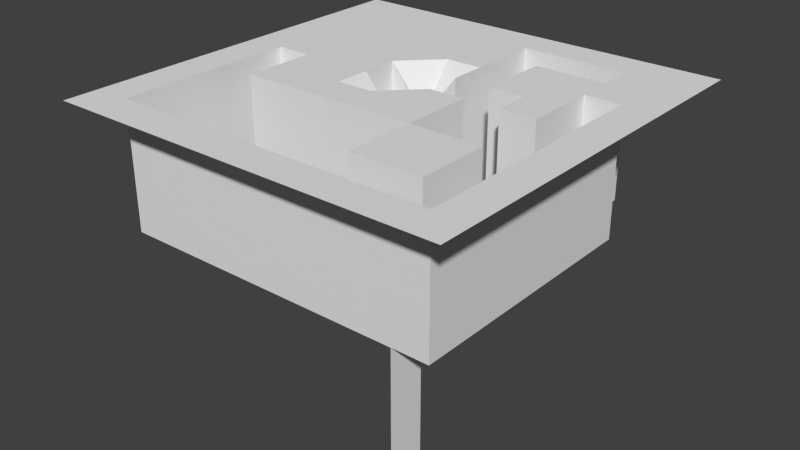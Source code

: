 # Source: lessthanGreatMap.blend  (saved by Blender 2.72.0; exported with 4.5.12 LTS)
import bpy
from mathutils import Matrix  # noqa: F401  (used for matrix-valued properties, if any)

bpy.ops.wm.read_factory_settings(use_empty=True)
scene = bpy.context.scene
scene.name = 'Scene'

# ---- collections
col_collection_1 = bpy.data.collections.new('Collection 1'); scene.collection.children.link(col_collection_1)

# ---- world
world_world = bpy.data.worlds.new('World'); scene.world = world_world
world_world.color = (0.05088, 0.05088, 0.05088)
world_world.use_sun_shadow = False
world_world.sun_shadow_jitter_overblur = 0.0
world_world.cycles.sampling_method = 'MANUAL'
world_world.cycles.sample_map_resolution = 256

# ---- meshes
me_plane = bpy.data.meshes.new('Plane')
me_plane.from_pydata([(-1.0, -1.0, 0.0), (1.0, -1.0, 0.0), (-1.0, 1.0, 0.0), (1.0, 1.0, 0.0), (-1.0, 0.8182, 0.0), (-1.0, 0.6364, 0.0), (-1.0, 0.4545, 0.0), (-1.0, 0.2727, 0.0), (-1.0, 0.09091, 0.0), (-1.0, -0.09091, 0.0), (-1.0, -0.2727, 0.0), (-1.0, -0.4545, 0.0), (-1.0, -0.6364, 0.0), (-1.0, -0.8182, 0.0), (-0.8182, -1.0, 0.0), (-0.6364, -1.0, 0.0), (-0.4545, -1.0, 0.0), (-0.2727, -1.0, 0.0), (-0.09091, -1.0, 0.0), (0.09091, -1.0, 0.0), (0.2727, -1.0, 0.0), (0.4545, -1.0, 0.0), (0.6364, -1.0, 0.0), (0.8182, -1.0, 0.0), (1.0, -0.8182, 0.0), (1.0, -0.6364, 0.0), (1.0, -0.4545, 0.0), (1.0, -0.2727, 0.0), (1.0, -0.09091, 0.0), (1.0, 0.09091, 0.0), (1.0, 0.2727, 0.0), (1.0, 0.4545, 0.0), (1.0, 0.6364, 0.0), (1.0, 0.8182, 0.0), (0.8182, 1.0, 0.0), (0.6364, 1.0, 0.0), (0.4545, 1.0, 0.0), (0.2727, 1.0, 0.0), (0.09091, 1.0, 0.0), (-0.09091, 1.0, 0.0), (-0.2727, 1.0, 0.0), (-0.4545, 1.0, 0.0), (-0.6364, 1.0, 0.0), (-0.8182, 1.0, 0.0), (-0.8182, -0.8182, 0.0), (-0.8182, -0.6364, 0.0), (-0.8182, -0.4545, 0.0), (-0.8182, -0.2727, 0.0), (-0.8182, -0.09091, 0.0), (-0.8182, 0.09091, 0.0), (-0.8182, 0.2727, 0.0), (-0.8182, 0.4545, 0.0), (-0.8182, 0.6364, 0.0), (-0.8182, 0.8182, 0.0), (-0.6364, -0.8182, 0.0), (-0.6364, -0.2727, 0.0), (-0.6364, -0.09091, 0.0), (-0.6364, 0.09091, 0.0), (-0.6364, 0.2727, 0.0), (-0.6364, 0.4545, 0.0), (-0.6364, 0.6364, 0.0), (-0.6364, 0.8182, 0.0), (-0.4545, -0.8182, 0.0), (-0.4545, -0.2727, 0.0), (-0.4545, -0.09091, 0.0), (-0.4545, 0.09091, 0.0), (-0.4545, 0.2727, 0.0), (-0.4545, 0.4545, 0.0), (-0.4545, 0.6364, 0.0), (-0.4545, 0.8182, 0.0), (-0.2727, -0.8182, 0.0), (-0.2727, -0.2727, 0.0), (-0.2727, -0.09091, 0.0), (-0.2727, 0.09091, 0.0), (-0.2727, 0.2727, 0.0), (-0.2727, 0.4545, 0.0), (-0.2727, 0.6364, 0.0), (-0.2727, 0.8182, 0.0), (-0.09091, -0.8182, 0.0), (-0.09091, -0.2727, 0.0), (-0.09091, -0.09091, 0.0), (-0.09091, 0.09091, -0.2247), (-0.09091, 0.2727, -0.2247), (-0.09091, 0.4545, 0.0), (-0.09091, 0.6364, 0.0), (-0.09091, 0.8182, 0.0), (0.09091, -0.8182, 0.0), (0.09091, -0.2727, 0.0), (0.09091, -0.09091, 0.0), (0.09091, 0.09091, 0.0), (0.09091, 0.2727, 0.0), (0.09091, 0.4545, 0.0), (0.09091, 0.6364, 0.0), (0.09091, 0.8182, 0.0), (0.2727, -0.8182, 0.0), (0.2727, -0.6364, 0.0), (0.2727, -0.4545, 0.0), (0.2727, -0.2727, 0.0), (0.2727, -0.09091, 0.0), (0.2727, 0.09091, 0.0), (0.2727, 0.2727, 0.0), (0.2727, 0.4545, 0.0), (0.2727, 0.6364, 0.0), (0.2727, 0.8182, 0.0), (0.4545, -0.8182, 0.0), (0.4545, -0.6364, 0.0), (0.4545, -0.4545, 0.0), (0.4545, -0.2727, 0.0), (0.4545, 0.09091, 0.0), (0.4545, 0.2727, 0.0), (0.4545, 0.4545, 0.0), (0.4545, 0.6364, 0.0), (0.4545, 0.8182, 0.0), (0.6364, -0.8182, 0.0), (0.6364, -0.6364, 0.0), (0.6364, -0.4545, 0.0), (0.6364, -0.2727, 0.0), (0.6364, 0.09091, 0.0), (0.6364, 0.2727, 0.0), (0.6364, 0.4545, 0.0), (0.6364, 0.6364, 0.0), (0.6364, 0.8182, 0.0), (0.8182, -0.8182, 0.0), (0.8182, -0.6364, 0.0), (0.8182, -0.4545, 0.0), (0.8182, -0.2727, 0.0), (0.8182, -0.09091, 0.0), (0.8182, 0.09091, 0.0), (0.8182, 0.2727, 0.0), (0.8182, 0.4545, 0.0), (0.8182, 0.6364, 0.0), (0.8182, 0.8182, 0.0), (-0.09091, 0.09091, -0.5051), (-0.09091, 0.2727, -0.5051), (0.09091, 0.09091, -0.5051), (0.09091, 0.2727, -0.5051), (0.09091, 0.4545, -0.6314), (0.09091, 0.6364, -0.6314), (0.09091, 0.8182, -0.6314), (0.2727, -0.2727, -0.6314), (0.2727, -0.09091, -0.6314), (0.2727, 0.09091, -0.6314), (0.2727, 0.2727, -0.6314), (0.2727, 0.4545, -0.6314), (0.2727, 0.6364, -0.6314), (0.2727, 0.8182, -0.6314), (0.4545, -0.2727, -0.6314), (0.4545, -0.09091, -0.6314), (0.4545, 0.09091, -0.6314), (0.4545, 0.2727, -0.6314), (0.4545, 0.6364, -0.6314), (0.4545, 0.8182, -0.6314), (0.6364, -0.8182, -0.6308), (0.6364, -0.6364, -0.6308), (0.6364, -0.4545, -0.6314), (0.6364, -0.2727, -0.6314), (0.6364, -0.09091, -0.6314), (0.6364, 0.09091, -0.6314), (0.6364, 0.2727, -0.6314), (0.6364, 0.4545, -0.6314), (0.6364, 0.6364, -0.6314), (0.6364, 0.8182, -0.6314), (0.8182, -0.8182, -0.6314), (0.8182, -0.6364, -0.6314), (0.8182, -0.4545, -0.6314), (0.8182, -0.2727, -0.6314), (0.8182, -0.09091, -0.6314), (0.8182, 0.09091, -0.6314), (0.8182, 0.2727, -0.6314), (0.8182, 0.4545, -0.6314), (-0.2727, 0.09091, -0.2193), (-0.2727, 0.2727, -0.2193), (-0.09091, 0.09091, -0.2193), (-0.09091, 0.2727, -0.2193), (-0.09091, 0.09091, -0.51), (-0.09091, 0.2727, -0.51), (-0.09091, 0.09091, -1.015), (-0.09091, 0.2727, -1.015), (-0.09091, 0.09091, -1.015), (-0.09091, 0.2727, -1.015), (-0.09091, 0.09091, -1.3), (-0.09091, 0.2727, -1.3), (-0.8182, -0.8182, -0.6314), (-0.8182, -0.6364, -0.6314), (-0.8182, -0.4545, -0.6314), (-0.8182, -0.2727, -0.6314), (-0.8182, -0.09091, -0.6314), (-0.8182, 0.09091, -0.6314), (-0.6364, -0.8182, -0.6314), (-0.6364, -0.6364, -0.6314), (-0.6364, -0.4545, -0.6314), (-0.6364, -0.2727, -0.6314), (-0.6364, -0.09091, -0.6314), (-0.6364, 0.09091, -0.6314), (-0.4545, -0.8182, -0.6314), (-0.4545, -0.6364, -0.6314), (-0.4545, -0.4545, -0.6314), (-0.4545, -0.2727, -0.6314), (-0.2727, -0.8182, -0.6314), (-0.2727, -0.6364, -0.6314), (-0.2727, -0.4545, -0.6314), (-0.2727, -0.2727, -0.6314), (-0.09091, -0.8182, -0.6314), (-0.09091, -0.6364, -0.6314), (-0.09091, -0.4545, -0.6314), (-0.09091, -0.2727, -0.6314), (0.09091, -0.8182, -0.6314), (0.09091, -0.6364, -0.6314), (0.09091, -0.4545, -0.6314), (0.09091, -0.2727, -0.6314), (0.2727, -0.8182, -0.6314), (0.2727, -0.6364, -0.6314), (0.2727, -0.4545, -0.6314), (0.2727, -0.2727, -0.6314), (0.4545, -0.8182, -0.6314), (0.4545, -0.6364, -0.6314), (0.6364, -0.8182, -0.6314), (0.6364, -0.6364, -0.6314), (0.6364, -0.8182, -1.262), (0.6364, -0.6364, -1.262)], [], [(131, 33, 3, 34), (4, 53, 43, 2), (53, 61, 42, 43), (61, 69, 41, 42), (69, 77, 40, 41), (77, 85, 39, 40), (85, 93, 38, 39), (93, 103, 37, 38), (103, 112, 36, 37), (112, 121, 35, 36), (121, 131, 34, 35), (0, 14, 44, 13), (13, 44, 45, 12), (12, 45, 46, 11), (11, 46, 47, 10), (10, 47, 48, 9), (9, 48, 49, 8), (8, 49, 50, 7), (7, 50, 51, 6), (6, 51, 52, 5), (5, 52, 53, 4), (14, 15, 54, 44), (86, 94, 210, 206), (105, 95, 211, 215), (70, 78, 202, 198), (113, 152, 218, 216), (153, 114, 217, 219), (49, 57, 58, 50), (50, 58, 59, 51), (51, 59, 60, 52), (52, 60, 61, 53), (15, 16, 62, 54), (54, 62, 194, 188), (87, 79, 205, 209), (71, 63, 197, 201), (55, 63, 64, 56), (56, 64, 65, 57), (57, 65, 66, 58), (58, 66, 67, 59), (59, 67, 68, 60), (60, 68, 69, 61), (16, 17, 70, 62), (45, 44, 182, 183), (57, 49, 187, 193), (96, 97, 213, 212), (63, 71, 72, 64), (64, 72, 73, 65), (65, 73, 74, 66), (66, 74, 75, 67), (67, 75, 76, 68), (68, 76, 77, 69), (17, 18, 78, 70), (47, 46, 184, 185), (94, 104, 214, 210), (114, 105, 215, 217), (71, 79, 80, 72), (72, 80, 81, 73), (82, 74, 171, 173), (74, 82, 83, 75), (75, 83, 84, 76), (76, 84, 85, 77), (18, 19, 86, 78), (152, 153, 219, 218), (56, 57, 193, 192), (49, 48, 186, 187), (79, 87, 88, 80), (80, 88, 89, 81), (99, 98, 140, 141), (82, 90, 91, 83), (83, 91, 92, 84), (84, 92, 93, 85), (19, 20, 94, 86), (78, 86, 206, 202), (62, 70, 198, 194), (97, 87, 209, 213), (87, 97, 98, 88), (88, 98, 99, 89), (127, 128, 168, 167), (93, 92, 137, 138), (116, 115, 154, 155), (101, 102, 144, 143), (20, 21, 104, 94), (44, 54, 188, 182), (95, 105, 106, 96), (96, 106, 107, 97), (81, 132, 176, 174), (123, 124, 164, 163), (118, 117, 157, 158), (100, 109, 110, 101), (101, 110, 111, 102), (126, 127, 167, 166), (21, 22, 113, 104), (79, 71, 201, 205), (105, 114, 115, 106), (106, 115, 116, 107), (98, 97, 139, 140), (129, 119, 159, 169), (108, 117, 118, 109), (109, 118, 119, 110), (110, 119, 120, 111), (90, 82, 133, 135), (22, 23, 122, 113), (120, 121, 161, 160), (92, 91, 136, 137), (97, 107, 146, 139), (113, 122, 162, 152), (100, 101, 143, 142), (107, 116, 155, 146), (115, 114, 153, 154), (119, 129, 130, 120), (120, 130, 131, 121), (23, 1, 24, 122), (122, 24, 25, 123), (123, 25, 26, 124), (124, 26, 27, 125), (125, 27, 28, 126), (126, 28, 29, 127), (127, 29, 30, 128), (128, 30, 31, 129), (129, 31, 32, 130), (130, 32, 33, 131), (132, 134, 135, 133), (134, 141, 142, 135), (135, 142, 143, 136), (136, 143, 144, 137), (137, 144, 145, 138), (139, 146, 147, 140), (140, 147, 148, 141), (141, 148, 149, 142), (144, 150, 151, 145), (146, 155, 156, 147), (147, 156, 157, 148), (150, 160, 161, 151), (152, 162, 163, 153), (153, 163, 164, 154), (154, 164, 165, 155), (155, 165, 166, 156), (156, 166, 167, 157), (157, 167, 168, 158), (158, 168, 169, 159), (111, 120, 160, 150), (119, 118, 158, 159), (124, 125, 165, 164), (102, 111, 150, 144), (117, 108, 148, 157), (63, 55, 191, 197), (128, 129, 169, 168), (89, 99, 141, 134), (81, 89, 134, 132), (91, 90, 135, 136), (121, 112, 151, 161), (125, 126, 166, 165), (112, 103, 145, 151), (103, 93, 138, 145), (108, 109, 149, 148), (122, 123, 163, 162), (109, 100, 142, 149), (170, 172, 173, 171), (73, 81, 172, 170), (81, 82, 173, 172), (74, 73, 170, 171), (175, 174, 176, 177), (132, 133, 177, 176), (133, 82, 175, 177), (175, 82, 179, 181), (179, 178, 180, 181), (81, 174, 180, 178), (174, 175, 181, 180), (82, 81, 178, 179), (182, 188, 189, 183), (183, 189, 190, 184), (184, 190, 191, 185), (185, 191, 192, 186), (186, 192, 193, 187), (188, 194, 195, 189), (189, 195, 196, 190), (190, 196, 197, 191), (194, 198, 199, 195), (195, 199, 200, 196), (196, 200, 201, 197), (198, 202, 203, 199), (199, 203, 204, 200), (200, 204, 205, 201), (202, 206, 207, 203), (203, 207, 208, 204), (204, 208, 209, 205), (206, 210, 211, 207), (207, 211, 212, 208), (208, 212, 213, 209), (210, 214, 215, 211), (214, 216, 217, 215), (48, 47, 185, 186), (55, 56, 192, 191), (104, 113, 216, 214), (46, 45, 183, 184), (95, 96, 212, 211)])
me_plane.use_remesh_preserve_volume = False
me_plane.use_remesh_preserve_attributes = False
me_plane.use_mirror_vertex_groups = False
me_plane.update()

# ---- objects
ob_plane = bpy.data.objects.new('Plane', me_plane)

# ---- transforms, parenting, visibility, modifiers, constraints
ob_plane.location = (0.0, 0.0, 0.0)
ob_plane.scale = (7.919, 7.919, 7.919)
ob_plane.lineart.crease_threshold = 0.0

# ---- collection membership
col_collection_1.objects.link(ob_plane)

# ---- scene / render settings (as saved in the file)
scene.frame_start = 1; scene.frame_end = 250; scene.frame_set(1)
scene.render.engine = 'BLENDER_EEVEE_NEXT'
scene.render.resolution_percentage = 50
scene.render.dither_intensity = 0.0
scene.cycles.use_denoising = False
scene.cycles.samples = 10
scene.cycles.sampling_pattern = 'TABULATED_SOBOL'
scene.cycles.light_sampling_threshold = 0.0
scene.cycles.use_adaptive_sampling = False
scene.cycles.use_light_tree = False
scene.cycles.blur_glossy = 0.0
scene.cycles.pixel_filter_type = 'GAUSSIAN'
scene.cycles.sample_clamp_indirect = 0.0
scene.view_settings.view_transform = 'Standard'
bpy.context.view_layer.update()

# ---- added for rendering (the .blend has no active camera and no usable light): camera, sun
cam_auto = bpy.data.cameras.new('AutoCamera')
cam_auto.lens = 50.0
cam_auto.sensor_width = 36.0
cam_auto.clip_end = 1000.0
ob_auto_camera = bpy.data.objects.new('AutoCamera', cam_auto)
scene.collection.objects.link(ob_auto_camera)
ob_auto_camera.location = (22.8073, -27.3688, 13.0976)
ob_auto_camera.rotation_euler = (1.09748, -7.21219e-08, 0.694738)
scene.camera = ob_auto_camera
light_auto_sun = bpy.data.lights.new('AutoSun', 'SUN')
light_auto_sun.energy = 3.0
light_auto_sun.angle = 0.0523599
ob_auto_sun = bpy.data.objects.new('AutoSun', light_auto_sun)
scene.collection.objects.link(ob_auto_sun)
ob_auto_sun.rotation_euler = (0.872665, 0.174533, 0.523599)
bpy.context.view_layer.update()
